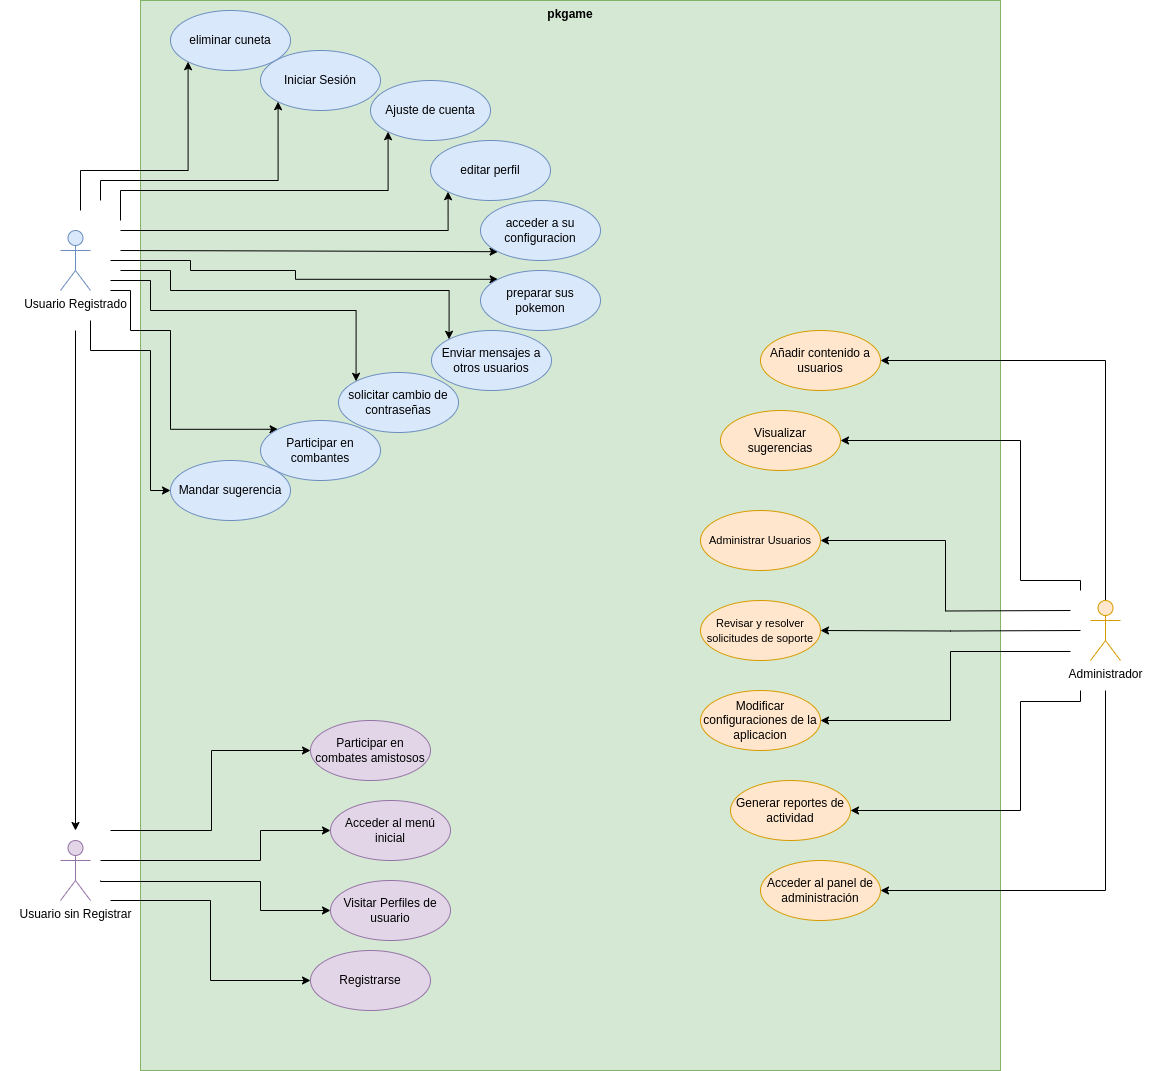

The diagram above was exported from draw.io. Its source (the exported page's mxGraphModel, read from the mxfile embedded in the PNG):
<mxGraphModel dx="2212" dy="1997" grid="1" gridSize="10" guides="1" tooltips="1" connect="1" arrows="1" fold="1" page="1" pageScale="1" pageWidth="827" pageHeight="1169" math="0" shadow="0">
  <root>
    <mxCell id="0" />
    <mxCell id="1" parent="0" />
    <mxCell id="NCsV8VSO0IlcwnMBo1Gq-3" value="" style="whiteSpace=wrap;html=1;aspect=fixed;strokeColor=none;" vertex="1" parent="1">
      <mxGeometry x="940" y="230" width="140" height="140" as="geometry" />
    </mxCell>
    <mxCell id="NCsV8VSO0IlcwnMBo1Gq-2" value="" style="whiteSpace=wrap;html=1;aspect=fixed;strokeColor=none;" vertex="1" parent="1">
      <mxGeometry x="-80" y="460" width="140" height="140" as="geometry" />
    </mxCell>
    <mxCell id="NCsV8VSO0IlcwnMBo1Gq-1" value="" style="whiteSpace=wrap;html=1;aspect=fixed;strokeColor=none;" vertex="1" parent="1">
      <mxGeometry x="-75" y="-150" width="140" height="140" as="geometry" />
    </mxCell>
    <mxCell id="cfwejanHKQ3oKnwEnO6K-2" value="pkgame&lt;div&gt;&lt;br&gt;&lt;/div&gt;" style="shape=rect;html=1;verticalAlign=top;fontStyle=1;whiteSpace=wrap;align=center;fillColor=#d5e8d4;strokeColor=#82b366;" parent="1" vertex="1">
      <mxGeometry x="60" y="-340" width="860" height="1070" as="geometry" />
    </mxCell>
    <mxCell id="cfwejanHKQ3oKnwEnO6K-7" style="edgeStyle=orthogonalEdgeStyle;rounded=0;orthogonalLoop=1;jettySize=auto;html=1;" parent="1" edge="1">
      <mxGeometry relative="1" as="geometry">
        <mxPoint x="-5" y="490" as="targetPoint" />
        <mxPoint x="-5" y="-10" as="sourcePoint" />
        <Array as="points">
          <mxPoint x="-5" y="-10" />
        </Array>
      </mxGeometry>
    </mxCell>
    <mxCell id="Z3QYitdU-q7cMWNe9qhN-12" style="edgeStyle=orthogonalEdgeStyle;rounded=0;orthogonalLoop=1;jettySize=auto;html=1;entryX=0;entryY=1;entryDx=0;entryDy=0;" parent="1" target="Z3QYitdU-q7cMWNe9qhN-9" edge="1">
      <mxGeometry relative="1" as="geometry">
        <mxPoint y="-130" as="sourcePoint" />
        <Array as="points">
          <mxPoint y="-170" />
          <mxPoint x="107" y="-170" />
        </Array>
      </mxGeometry>
    </mxCell>
    <mxCell id="Z3QYitdU-q7cMWNe9qhN-14" style="edgeStyle=orthogonalEdgeStyle;rounded=0;orthogonalLoop=1;jettySize=auto;html=1;entryX=0;entryY=1;entryDx=0;entryDy=0;" parent="1" target="Z3QYitdU-q7cMWNe9qhN-2" edge="1">
      <mxGeometry relative="1" as="geometry">
        <mxPoint x="40" y="-120" as="sourcePoint" />
        <Array as="points">
          <mxPoint x="40" y="-150" />
          <mxPoint x="307" y="-150" />
        </Array>
      </mxGeometry>
    </mxCell>
    <mxCell id="Z3QYitdU-q7cMWNe9qhN-15" style="edgeStyle=orthogonalEdgeStyle;rounded=0;orthogonalLoop=1;jettySize=auto;html=1;entryX=0;entryY=1;entryDx=0;entryDy=0;" parent="1" target="cfwejanHKQ3oKnwEnO6K-5" edge="1">
      <mxGeometry relative="1" as="geometry">
        <mxPoint x="20" y="-140" as="sourcePoint" />
        <Array as="points">
          <mxPoint x="20" y="-160" />
          <mxPoint x="197" y="-160" />
        </Array>
      </mxGeometry>
    </mxCell>
    <mxCell id="Z3QYitdU-q7cMWNe9qhN-17" style="edgeStyle=orthogonalEdgeStyle;rounded=0;orthogonalLoop=1;jettySize=auto;html=1;entryX=0;entryY=0.5;entryDx=0;entryDy=0;" parent="1" target="Z3QYitdU-q7cMWNe9qhN-10" edge="1">
      <mxGeometry relative="1" as="geometry">
        <mxPoint x="10" y="-20" as="sourcePoint" />
        <Array as="points">
          <mxPoint x="10" y="10" />
          <mxPoint x="70" y="10" />
          <mxPoint x="70" y="150" />
        </Array>
      </mxGeometry>
    </mxCell>
    <mxCell id="Z3QYitdU-q7cMWNe9qhN-18" style="edgeStyle=orthogonalEdgeStyle;rounded=0;orthogonalLoop=1;jettySize=auto;html=1;entryX=0;entryY=0;entryDx=0;entryDy=0;" parent="1" target="Z3QYitdU-q7cMWNe9qhN-8" edge="1">
      <mxGeometry relative="1" as="geometry">
        <mxPoint x="30" y="-50" as="sourcePoint" />
        <Array as="points">
          <mxPoint x="50" y="-50" />
          <mxPoint x="50" y="-10" />
          <mxPoint x="90" y="-10" />
          <mxPoint x="90" y="89" />
        </Array>
      </mxGeometry>
    </mxCell>
    <mxCell id="Z3QYitdU-q7cMWNe9qhN-19" style="edgeStyle=orthogonalEdgeStyle;rounded=0;orthogonalLoop=1;jettySize=auto;html=1;entryX=0;entryY=1;entryDx=0;entryDy=0;" parent="1" target="Z3QYitdU-q7cMWNe9qhN-3" edge="1">
      <mxGeometry relative="1" as="geometry">
        <mxPoint x="40" y="-110" as="sourcePoint" />
        <Array as="points">
          <mxPoint x="367" y="-110" />
        </Array>
      </mxGeometry>
    </mxCell>
    <mxCell id="Z3QYitdU-q7cMWNe9qhN-20" style="edgeStyle=orthogonalEdgeStyle;rounded=0;orthogonalLoop=1;jettySize=auto;html=1;entryX=0;entryY=1;entryDx=0;entryDy=0;" parent="1" target="Z3QYitdU-q7cMWNe9qhN-4" edge="1">
      <mxGeometry relative="1" as="geometry">
        <mxPoint x="40" y="-90" as="sourcePoint" />
      </mxGeometry>
    </mxCell>
    <mxCell id="Z3QYitdU-q7cMWNe9qhN-21" style="edgeStyle=orthogonalEdgeStyle;rounded=0;orthogonalLoop=1;jettySize=auto;html=1;entryX=0;entryY=0;entryDx=0;entryDy=0;" parent="1" target="Z3QYitdU-q7cMWNe9qhN-5" edge="1">
      <mxGeometry relative="1" as="geometry">
        <mxPoint x="30" y="-80" as="sourcePoint" />
        <Array as="points">
          <mxPoint x="110" y="-80" />
          <mxPoint x="110" y="-70" />
          <mxPoint x="215" y="-70" />
          <mxPoint x="215" y="-61" />
        </Array>
      </mxGeometry>
    </mxCell>
    <mxCell id="Z3QYitdU-q7cMWNe9qhN-22" style="edgeStyle=orthogonalEdgeStyle;rounded=0;orthogonalLoop=1;jettySize=auto;html=1;entryX=0;entryY=0;entryDx=0;entryDy=0;" parent="1" target="Z3QYitdU-q7cMWNe9qhN-6" edge="1">
      <mxGeometry relative="1" as="geometry">
        <mxPoint x="40" y="-70" as="sourcePoint" />
        <Array as="points">
          <mxPoint x="90" y="-70" />
          <mxPoint x="90" y="-50" />
          <mxPoint x="368" y="-50" />
        </Array>
      </mxGeometry>
    </mxCell>
    <mxCell id="Z3QYitdU-q7cMWNe9qhN-23" style="edgeStyle=orthogonalEdgeStyle;rounded=0;orthogonalLoop=1;jettySize=auto;html=1;entryX=0;entryY=0;entryDx=0;entryDy=0;" parent="1" target="Z3QYitdU-q7cMWNe9qhN-7" edge="1">
      <mxGeometry relative="1" as="geometry">
        <mxPoint x="30" y="-60" as="sourcePoint" />
        <Array as="points">
          <mxPoint x="70" y="-60" />
          <mxPoint x="70" y="-30" />
          <mxPoint x="275" y="-30" />
        </Array>
      </mxGeometry>
    </mxCell>
    <mxCell id="cfwejanHKQ3oKnwEnO6K-1" value="Usuario Registrado" style="shape=umlActor;html=1;verticalLabelPosition=bottom;verticalAlign=top;align=center;fillColor=#dae8fc;strokeColor=#6c8ebf;" parent="1" vertex="1">
      <mxGeometry x="-20" y="-110" width="30" height="60" as="geometry" />
    </mxCell>
    <mxCell id="cfwejanHKQ3oKnwEnO6K-14" style="edgeStyle=orthogonalEdgeStyle;rounded=0;orthogonalLoop=1;jettySize=auto;html=1;entryX=0;entryY=0.5;entryDx=0;entryDy=0;" parent="1" target="cfwejanHKQ3oKnwEnO6K-13" edge="1">
      <mxGeometry relative="1" as="geometry">
        <mxPoint x="30" y="490" as="sourcePoint" />
        <Array as="points">
          <mxPoint x="131" y="490" />
          <mxPoint x="131" y="410" />
        </Array>
      </mxGeometry>
    </mxCell>
    <mxCell id="cfwejanHKQ3oKnwEnO6K-15" style="edgeStyle=orthogonalEdgeStyle;rounded=0;orthogonalLoop=1;jettySize=auto;html=1;entryX=0;entryY=0.5;entryDx=0;entryDy=0;" parent="1" target="cfwejanHKQ3oKnwEnO6K-12" edge="1">
      <mxGeometry relative="1" as="geometry">
        <mxPoint x="20" y="520" as="sourcePoint" />
        <Array as="points">
          <mxPoint x="180" y="520" />
          <mxPoint x="180" y="490" />
        </Array>
      </mxGeometry>
    </mxCell>
    <mxCell id="cfwejanHKQ3oKnwEnO6K-16" style="edgeStyle=orthogonalEdgeStyle;rounded=0;orthogonalLoop=1;jettySize=auto;html=1;entryX=0;entryY=0.5;entryDx=0;entryDy=0;" parent="1" target="cfwejanHKQ3oKnwEnO6K-6" edge="1">
      <mxGeometry relative="1" as="geometry">
        <mxPoint x="30" y="560" as="sourcePoint" />
        <Array as="points">
          <mxPoint x="130" y="560" />
          <mxPoint x="130" y="640" />
        </Array>
      </mxGeometry>
    </mxCell>
    <mxCell id="cfwejanHKQ3oKnwEnO6K-17" style="edgeStyle=orthogonalEdgeStyle;rounded=0;orthogonalLoop=1;jettySize=auto;html=1;entryX=0;entryY=0.5;entryDx=0;entryDy=0;" parent="1" target="cfwejanHKQ3oKnwEnO6K-11" edge="1">
      <mxGeometry relative="1" as="geometry">
        <mxPoint x="20" y="540" as="sourcePoint" />
        <Array as="points">
          <mxPoint x="180" y="541" />
          <mxPoint x="180" y="570" />
        </Array>
      </mxGeometry>
    </mxCell>
    <mxCell id="cfwejanHKQ3oKnwEnO6K-3" value="Usuario sin Registrar" style="shape=umlActor;html=1;verticalLabelPosition=bottom;verticalAlign=top;align=center;fillColor=#e1d5e7;strokeColor=#9673a6;" parent="1" vertex="1">
      <mxGeometry x="-20" y="500" width="30" height="60" as="geometry" />
    </mxCell>
    <mxCell id="cfwejanHKQ3oKnwEnO6K-38" style="edgeStyle=orthogonalEdgeStyle;rounded=0;orthogonalLoop=1;jettySize=auto;html=1;entryX=1;entryY=0.5;entryDx=0;entryDy=0;" parent="1" target="cfwejanHKQ3oKnwEnO6K-23" edge="1">
      <mxGeometry relative="1" as="geometry">
        <mxPoint x="1000" y="290" as="sourcePoint" />
      </mxGeometry>
    </mxCell>
    <mxCell id="cfwejanHKQ3oKnwEnO6K-39" style="edgeStyle=orthogonalEdgeStyle;rounded=0;orthogonalLoop=1;jettySize=auto;html=1;entryX=1;entryY=0.5;entryDx=0;entryDy=0;" parent="1" target="cfwejanHKQ3oKnwEnO6K-37" edge="1">
      <mxGeometry relative="1" as="geometry">
        <mxPoint x="990" y="270" as="sourcePoint" />
      </mxGeometry>
    </mxCell>
    <mxCell id="cfwejanHKQ3oKnwEnO6K-40" style="edgeStyle=orthogonalEdgeStyle;rounded=0;orthogonalLoop=1;jettySize=auto;html=1;entryX=1;entryY=0.5;entryDx=0;entryDy=0;" parent="1" target="cfwejanHKQ3oKnwEnO6K-22" edge="1">
      <mxGeometry relative="1" as="geometry">
        <mxPoint x="990" y="311" as="sourcePoint" />
        <Array as="points">
          <mxPoint x="870" y="311" />
          <mxPoint x="870" y="380" />
        </Array>
      </mxGeometry>
    </mxCell>
    <mxCell id="cfwejanHKQ3oKnwEnO6K-41" style="edgeStyle=orthogonalEdgeStyle;rounded=0;orthogonalLoop=1;jettySize=auto;html=1;entryX=1;entryY=0.5;entryDx=0;entryDy=0;" parent="1" target="cfwejanHKQ3oKnwEnO6K-24" edge="1">
      <mxGeometry relative="1" as="geometry">
        <mxPoint x="1000" y="250" as="sourcePoint" />
        <Array as="points">
          <mxPoint x="1000" y="240" />
          <mxPoint x="940" y="240" />
          <mxPoint x="940" y="100" />
        </Array>
      </mxGeometry>
    </mxCell>
    <mxCell id="cfwejanHKQ3oKnwEnO6K-42" style="edgeStyle=orthogonalEdgeStyle;rounded=0;orthogonalLoop=1;jettySize=auto;html=1;exitX=0.5;exitY=0;exitDx=0;exitDy=0;exitPerimeter=0;entryX=1;entryY=0.5;entryDx=0;entryDy=0;" parent="1" source="cfwejanHKQ3oKnwEnO6K-4" target="cfwejanHKQ3oKnwEnO6K-26" edge="1">
      <mxGeometry relative="1" as="geometry" />
    </mxCell>
    <mxCell id="cfwejanHKQ3oKnwEnO6K-43" style="edgeStyle=orthogonalEdgeStyle;rounded=0;orthogonalLoop=1;jettySize=auto;html=1;entryX=1;entryY=0.5;entryDx=0;entryDy=0;" parent="1" target="cfwejanHKQ3oKnwEnO6K-21" edge="1">
      <mxGeometry relative="1" as="geometry">
        <mxPoint x="1025" y="350" as="sourcePoint" />
        <Array as="points">
          <mxPoint x="1025" y="550" />
        </Array>
      </mxGeometry>
    </mxCell>
    <mxCell id="cfwejanHKQ3oKnwEnO6K-44" style="edgeStyle=orthogonalEdgeStyle;rounded=0;orthogonalLoop=1;jettySize=auto;html=1;entryX=1;entryY=0.5;entryDx=0;entryDy=0;" parent="1" target="cfwejanHKQ3oKnwEnO6K-20" edge="1">
      <mxGeometry relative="1" as="geometry">
        <mxPoint x="1000" y="350" as="sourcePoint" />
        <Array as="points">
          <mxPoint x="1000" y="350" />
          <mxPoint x="1000" y="361" />
          <mxPoint x="940" y="361" />
          <mxPoint x="940" y="470" />
        </Array>
      </mxGeometry>
    </mxCell>
    <mxCell id="cfwejanHKQ3oKnwEnO6K-4" value="Administrador" style="shape=umlActor;html=1;verticalLabelPosition=bottom;verticalAlign=top;align=center;fillColor=#ffe6cc;strokeColor=#d79b00;" parent="1" vertex="1">
      <mxGeometry x="1010" y="260" width="30" height="60" as="geometry" />
    </mxCell>
    <mxCell id="cfwejanHKQ3oKnwEnO6K-5" value="Iniciar Sesión" style="ellipse;whiteSpace=wrap;html=1;fillColor=#dae8fc;strokeColor=#6c8ebf;" parent="1" vertex="1">
      <mxGeometry x="180" y="-290" width="120" height="60" as="geometry" />
    </mxCell>
    <mxCell id="cfwejanHKQ3oKnwEnO6K-6" value="Registrarse" style="ellipse;whiteSpace=wrap;html=1;fillColor=#e1d5e7;strokeColor=#9673a6;" parent="1" vertex="1">
      <mxGeometry x="230" y="610" width="120" height="60" as="geometry" />
    </mxCell>
    <mxCell id="cfwejanHKQ3oKnwEnO6K-11" value="Visitar Perfiles de usuario" style="ellipse;whiteSpace=wrap;html=1;fillColor=#e1d5e7;strokeColor=#9673a6;" parent="1" vertex="1">
      <mxGeometry x="250" y="540" width="120" height="60" as="geometry" />
    </mxCell>
    <mxCell id="cfwejanHKQ3oKnwEnO6K-12" value="&lt;p&gt;&lt;span style=&quot;color: rgb(0, 0, 0); font-family: Helvetica; font-size: 12px; font-style: normal; font-variant-ligatures: normal; font-variant-caps: normal; letter-spacing: normal; orphans: 2; text-align: center; text-indent: 0px; text-transform: none; widows: 2; word-spacing: 0px; -webkit-text-stroke-width: 0px; white-space: normal; text-decoration-thickness: initial; text-decoration-style: initial; text-decoration-color: initial; float: none; display: inline !important;&quot;&gt;Acceder al menú inicial&lt;/span&gt;&lt;/p&gt;" style="ellipse;whiteSpace=wrap;html=1;fillColor=#e1d5e7;strokeColor=#9673a6;" parent="1" vertex="1">
      <mxGeometry x="250" y="460" width="120" height="60" as="geometry" />
    </mxCell>
    <mxCell id="cfwejanHKQ3oKnwEnO6K-13" value="Participar en combates amistosos" style="ellipse;whiteSpace=wrap;html=1;fillColor=#e1d5e7;strokeColor=#9673a6;" parent="1" vertex="1">
      <mxGeometry x="230" y="380" width="120" height="60" as="geometry" />
    </mxCell>
    <mxCell id="cfwejanHKQ3oKnwEnO6K-20" value="Generar reportes de actividad" style="ellipse;whiteSpace=wrap;html=1;fillColor=#ffe6cc;strokeColor=#d79b00;" parent="1" vertex="1">
      <mxGeometry x="650" y="440" width="120" height="60" as="geometry" />
    </mxCell>
    <mxCell id="cfwejanHKQ3oKnwEnO6K-21" value="Acceder al panel de administración" style="ellipse;whiteSpace=wrap;html=1;fillColor=#ffe6cc;strokeColor=#d79b00;" parent="1" vertex="1">
      <mxGeometry x="680" y="520" width="120" height="60" as="geometry" />
    </mxCell>
    <mxCell id="cfwejanHKQ3oKnwEnO6K-22" value="Modificar configuraciones de la aplicacion" style="ellipse;whiteSpace=wrap;html=1;fillColor=#ffe6cc;strokeColor=#d79b00;" parent="1" vertex="1">
      <mxGeometry x="620" y="350" width="120" height="60" as="geometry" />
    </mxCell>
    <mxCell id="cfwejanHKQ3oKnwEnO6K-23" value="&lt;font style=&quot;font-size: 11px;&quot;&gt;Revisar y resolver solicitudes de soporte&lt;/font&gt;" style="ellipse;whiteSpace=wrap;html=1;fillColor=#ffe6cc;strokeColor=#d79b00;" parent="1" vertex="1">
      <mxGeometry x="620" y="260" width="120" height="60" as="geometry" />
    </mxCell>
    <mxCell id="cfwejanHKQ3oKnwEnO6K-24" value="Visualizar sugerencias" style="ellipse;whiteSpace=wrap;html=1;fillColor=#ffe6cc;strokeColor=#d79b00;" parent="1" vertex="1">
      <mxGeometry x="640" y="70" width="120" height="60" as="geometry" />
    </mxCell>
    <mxCell id="cfwejanHKQ3oKnwEnO6K-26" value="Añadir contenido a usuarios" style="ellipse;whiteSpace=wrap;html=1;fillColor=#ffe6cc;strokeColor=#d79b00;" parent="1" vertex="1">
      <mxGeometry x="680" y="-10" width="120" height="60" as="geometry" />
    </mxCell>
    <mxCell id="cfwejanHKQ3oKnwEnO6K-37" value="&lt;span style=&quot;font-size: 11px;&quot;&gt;Administrar Usuarios&lt;/span&gt;" style="ellipse;whiteSpace=wrap;html=1;fillColor=#ffe6cc;strokeColor=#d79b00;" parent="1" vertex="1">
      <mxGeometry x="620" y="170" width="120" height="60" as="geometry" />
    </mxCell>
    <mxCell id="Z3QYitdU-q7cMWNe9qhN-2" value="Ajuste de cuenta" style="ellipse;whiteSpace=wrap;html=1;fillColor=#dae8fc;strokeColor=#6c8ebf;" parent="1" vertex="1">
      <mxGeometry x="290" y="-260" width="120" height="60" as="geometry" />
    </mxCell>
    <mxCell id="Z3QYitdU-q7cMWNe9qhN-3" value="editar perfil" style="ellipse;whiteSpace=wrap;html=1;fillColor=#dae8fc;strokeColor=#6c8ebf;" parent="1" vertex="1">
      <mxGeometry x="350" y="-200" width="120" height="60" as="geometry" />
    </mxCell>
    <mxCell id="Z3QYitdU-q7cMWNe9qhN-4" value="acceder a su configuracion&lt;span style=&quot;color: rgba(0, 0, 0, 0); font-family: monospace; font-size: 0px; text-align: start; text-wrap: nowrap;&quot;&gt;%3CmxGraphModel%3E%3Croot%3E%3CmxCell%20id%3D%220%22%2F%3E%3CmxCell%20id%3D%221%22%20parent%3D%220%22%2F%3E%3CmxCell%20id%3D%222%22%20value%3D%22editar%20perfil%22%20style%3D%22ellipse%3BwhiteSpace%3Dwrap%3Bhtml%3D1%3B%22%20vertex%3D%221%22%20parent%3D%221%22%3E%3CmxGeometry%20x%3D%22350%22%20y%3D%22-200%22%20width%3D%22120%22%20height%3D%2260%22%20as%3D%22geometry%22%2F%3E%3C%2FmxCell%3E%3C%2Froot%3E%3C%2FmxGraphModel%3E&lt;/span&gt;" style="ellipse;whiteSpace=wrap;html=1;fillColor=#dae8fc;strokeColor=#6c8ebf;" parent="1" vertex="1">
      <mxGeometry x="400" y="-140" width="120" height="60" as="geometry" />
    </mxCell>
    <mxCell id="Z3QYitdU-q7cMWNe9qhN-5" value="preparar sus pokemon" style="ellipse;whiteSpace=wrap;html=1;fillColor=#dae8fc;strokeColor=#6c8ebf;" parent="1" vertex="1">
      <mxGeometry x="400" y="-70" width="120" height="60" as="geometry" />
    </mxCell>
    <mxCell id="Z3QYitdU-q7cMWNe9qhN-6" value="Enviar mensajes a otros usuarios" style="ellipse;whiteSpace=wrap;html=1;fillColor=#dae8fc;strokeColor=#6c8ebf;" parent="1" vertex="1">
      <mxGeometry x="351" y="-10" width="120" height="60" as="geometry" />
    </mxCell>
    <mxCell id="Z3QYitdU-q7cMWNe9qhN-7" value="solicitar cambio de contraseñas" style="ellipse;whiteSpace=wrap;html=1;fillColor=#dae8fc;strokeColor=#6c8ebf;" parent="1" vertex="1">
      <mxGeometry x="258" y="32" width="120" height="60" as="geometry" />
    </mxCell>
    <mxCell id="Z3QYitdU-q7cMWNe9qhN-8" value="Participar en combantes" style="ellipse;whiteSpace=wrap;html=1;fillColor=#dae8fc;strokeColor=#6c8ebf;" parent="1" vertex="1">
      <mxGeometry x="180" y="80" width="120" height="60" as="geometry" />
    </mxCell>
    <mxCell id="Z3QYitdU-q7cMWNe9qhN-9" value="eliminar cuneta" style="ellipse;whiteSpace=wrap;html=1;fillColor=#dae8fc;strokeColor=#6c8ebf;" parent="1" vertex="1">
      <mxGeometry x="90" y="-330" width="120" height="60" as="geometry" />
    </mxCell>
    <mxCell id="Z3QYitdU-q7cMWNe9qhN-10" value="Mandar sugerencia" style="ellipse;whiteSpace=wrap;html=1;fillColor=#dae8fc;strokeColor=#6c8ebf;" parent="1" vertex="1">
      <mxGeometry x="90" y="120" width="120" height="60" as="geometry" />
    </mxCell>
  </root>
</mxGraphModel>